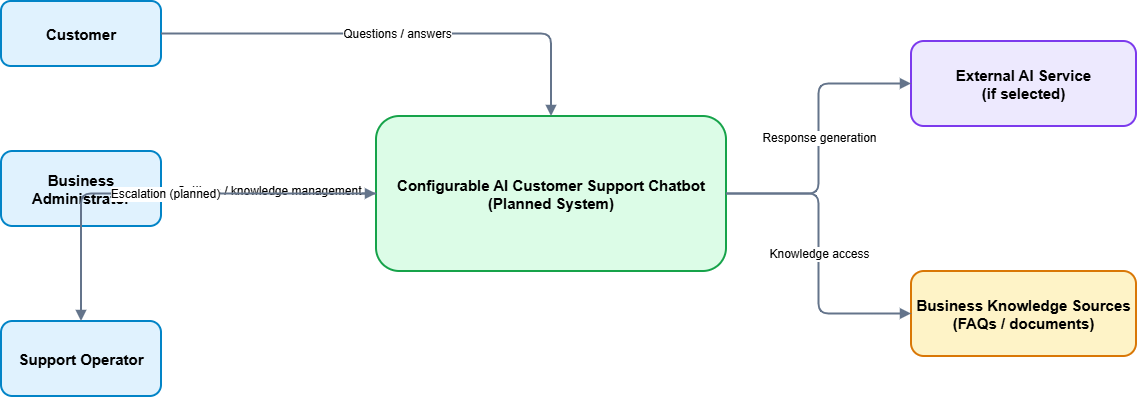

The diagram above was exported from draw.io. Its source (the exported page's mxGraphModel, read from the mxfile embedded in the PNG):
<mxGraphModel dx="1184" dy="600" grid="1" gridSize="10" guides="1" tooltips="1" connect="1" arrows="1" fold="1" page="1" pageScale="1" pageWidth="1400" pageHeight="900" math="0" shadow="0">
  <root>
    <mxCell id="0" />
    <mxCell id="1" parent="0" />
    <mxCell id="customer" parent="1" style="rounded=1;whiteSpace=wrap;html=1;fillColor=#e0f2fe;strokeColor=#0284c7;strokeWidth=2;fontSize=15;fontStyle=1;" value="Customer" vertex="1">
      <mxGeometry height="65" width="160" x="90" y="160" as="geometry" />
    </mxCell>
    <mxCell id="admin" parent="1" style="rounded=1;whiteSpace=wrap;html=1;fillColor=#e0f2fe;strokeColor=#0284c7;strokeWidth=2;fontSize=15;fontStyle=1;" value="Business Administrator" vertex="1">
      <mxGeometry height="75" width="160" x="90" y="310" as="geometry" />
    </mxCell>
    <mxCell id="operator" parent="1" style="rounded=1;whiteSpace=wrap;html=1;fillColor=#e0f2fe;strokeColor=#0284c7;strokeWidth=2;fontSize=15;fontStyle=1;" value="Support Operator" vertex="1">
      <mxGeometry height="75" width="160" x="90" y="480" as="geometry" />
    </mxCell>
    <mxCell id="system" parent="1" style="rounded=1;whiteSpace=wrap;html=1;fillColor=#dcfce7;strokeColor=#16a34a;strokeWidth=2;fontSize=15;fontStyle=1;" value="Configurable AI Customer Support Chatbot&#10;(Planned System)" vertex="1">
      <mxGeometry height="155" width="350" x="465" y="275" as="geometry" />
    </mxCell>
    <mxCell id="ai" parent="1" style="rounded=1;whiteSpace=wrap;html=1;fillColor=#ede9fe;strokeColor=#7c3aed;strokeWidth=2;fontSize=15;fontStyle=1;" value="External AI Service&#10;(if selected)" vertex="1">
      <mxGeometry height="85" width="225" x="1000" y="200" as="geometry" />
    </mxCell>
    <mxCell id="knowledge" parent="1" style="rounded=1;whiteSpace=wrap;html=1;fillColor=#fef3c7;strokeColor=#d97706;strokeWidth=2;fontSize=15;fontStyle=1;" value="Business Knowledge Sources&#10;(FAQs / documents)" vertex="1">
      <mxGeometry height="85" width="225" x="1000" y="430" as="geometry" />
    </mxCell>
    <mxCell id="e1" edge="1" parent="1" source="customer" style="edgeStyle=orthogonalEdgeStyle;rounded=1;html=1;endArrow=block;endFill=1;strokeColor=#64748b;strokeWidth=2;fontSize=12;" target="system" value="Questions / answers">
      <mxGeometry relative="1" as="geometry" />
    </mxCell>
    <mxCell id="e2" edge="1" parent="1" source="admin" style="edgeStyle=orthogonalEdgeStyle;rounded=1;html=1;endArrow=block;endFill=1;strokeColor=#64748b;strokeWidth=2;fontSize=12;" target="system" value="Settings / knowledge management">
      <mxGeometry relative="1" as="geometry" />
    </mxCell>
    <mxCell id="e3" edge="1" parent="1" source="system" style="edgeStyle=orthogonalEdgeStyle;rounded=1;html=1;endArrow=block;endFill=1;strokeColor=#64748b;strokeWidth=2;fontSize=12;" target="operator" value="Escalation (planned)">
      <mxGeometry relative="1" as="geometry" />
    </mxCell>
    <mxCell id="e4" edge="1" parent="1" source="system" style="edgeStyle=orthogonalEdgeStyle;rounded=1;html=1;endArrow=block;endFill=1;strokeColor=#64748b;strokeWidth=2;fontSize=12;" target="ai" value="Response generation">
      <mxGeometry relative="1" as="geometry" />
    </mxCell>
    <mxCell id="e5" edge="1" parent="1" source="system" style="edgeStyle=orthogonalEdgeStyle;rounded=1;html=1;endArrow=block;endFill=1;strokeColor=#64748b;strokeWidth=2;fontSize=12;" target="knowledge" value="Knowledge access">
      <mxGeometry relative="1" as="geometry" />
    </mxCell>
  </root>
</mxGraphModel>